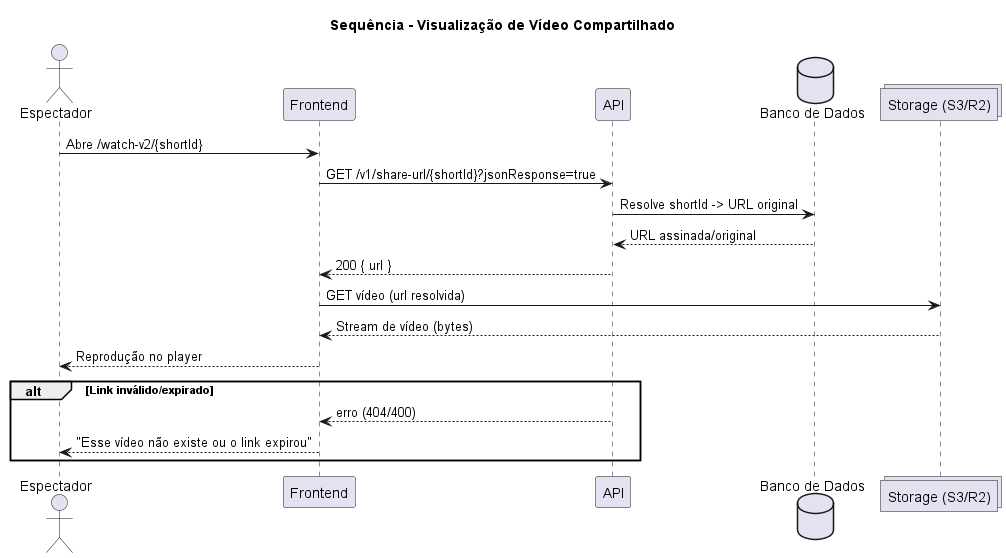

The diagram above was rendered by PlantUML. Its source (embedded in the PNG):
@startuml
title Sequência - Visualização de Vídeo Compartilhado

actor "Espectador" as V
participant "Frontend" as FE
participant "API" as API
database "Banco de Dados" as DB
collections "Storage (S3/R2)" as ST

V -> FE: Abre /watch-v2/{shortId}
FE -> API: GET /v1/share-url/{shortId}?jsonResponse=true
API -> DB: Resolve shortId -> URL original
DB --> API: URL assinada/original
API --> FE: 200 { url }

FE -> ST: GET vídeo (url resolvida)
ST --> FE: Stream de vídeo (bytes)
FE --> V: Reprodução no player

alt Link inválido/expirado
  API --> FE: erro (404/400)
  FE --> V: "Esse vídeo não existe ou o link expirou"
end
@enduml